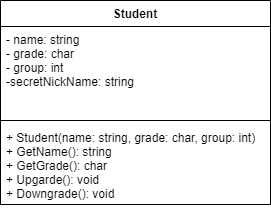

The diagram above was exported from draw.io. Its source (the exported page's mxGraphModel, read from the mxfile embedded in the PNG):
<mxGraphModel dx="1038" dy="579" grid="1" gridSize="10" guides="1" tooltips="1" connect="1" arrows="1" fold="1" page="1" pageScale="1" pageWidth="850" pageHeight="1100" math="0" shadow="0">
  <root>
    <mxCell id="0" />
    <mxCell id="1" parent="0" />
    <mxCell id="uBYyGfFeKsgvs4i-D4PN-5" value="Student" style="swimlane;fontStyle=1;align=center;verticalAlign=top;childLayout=stackLayout;horizontal=1;startSize=26;horizontalStack=0;resizeParent=1;resizeParentMax=0;resizeLast=0;collapsible=1;marginBottom=0;" parent="1" vertex="1">
      <mxGeometry x="340" y="80" width="270" height="204" as="geometry" />
    </mxCell>
    <mxCell id="uBYyGfFeKsgvs4i-D4PN-6" value="- name: string&#10;- grade: char&#10;- group: int&#10;-secretNickName: string&#10;&#10;" style="text;strokeColor=none;fillColor=none;align=left;verticalAlign=top;spacingLeft=4;spacingRight=4;overflow=hidden;rotatable=0;points=[[0,0.5],[1,0.5]];portConstraint=eastwest;" parent="uBYyGfFeKsgvs4i-D4PN-5" vertex="1">
      <mxGeometry y="26" width="270" height="90" as="geometry" />
    </mxCell>
    <mxCell id="uBYyGfFeKsgvs4i-D4PN-7" value="" style="line;strokeWidth=1;fillColor=none;align=left;verticalAlign=middle;spacingTop=-1;spacingLeft=3;spacingRight=3;rotatable=0;labelPosition=right;points=[];portConstraint=eastwest;" parent="uBYyGfFeKsgvs4i-D4PN-5" vertex="1">
      <mxGeometry y="116" width="270" height="8" as="geometry" />
    </mxCell>
    <mxCell id="uBYyGfFeKsgvs4i-D4PN-8" value="+ Student(name: string, grade: char, group: int)&#10;+ GetName(): string&#10;+ GetGrade(): char&#10;+ Upgarde(): void&#10;+ Downgrade(): void&#10;" style="text;strokeColor=none;fillColor=none;align=left;verticalAlign=top;spacingLeft=4;spacingRight=4;overflow=hidden;rotatable=0;points=[[0,0.5],[1,0.5]];portConstraint=eastwest;" parent="uBYyGfFeKsgvs4i-D4PN-5" vertex="1">
      <mxGeometry y="124" width="270" height="80" as="geometry" />
    </mxCell>
  </root>
</mxGraphModel>